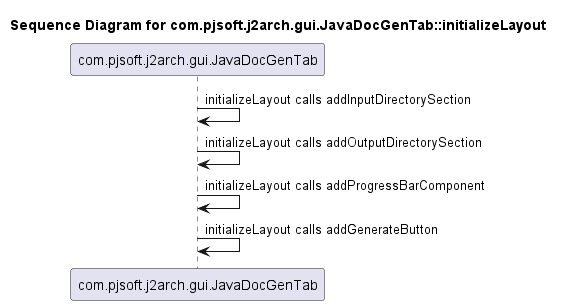

The diagram above was rendered by PlantUML. Its source (embedded in the PNG):
@startuml
title Sequence Diagram for com.pjsoft.j2arch.gui.JavaDocGenTab::initializeLayout
com.pjsoft.j2arch.gui.JavaDocGenTab -> com.pjsoft.j2arch.gui.JavaDocGenTab : initializeLayout calls addInputDirectorySection
com.pjsoft.j2arch.gui.JavaDocGenTab -> com.pjsoft.j2arch.gui.JavaDocGenTab : initializeLayout calls addOutputDirectorySection
com.pjsoft.j2arch.gui.JavaDocGenTab -> com.pjsoft.j2arch.gui.JavaDocGenTab : initializeLayout calls addProgressBarComponent
com.pjsoft.j2arch.gui.JavaDocGenTab -> com.pjsoft.j2arch.gui.JavaDocGenTab : initializeLayout calls addGenerateButton
@enduml